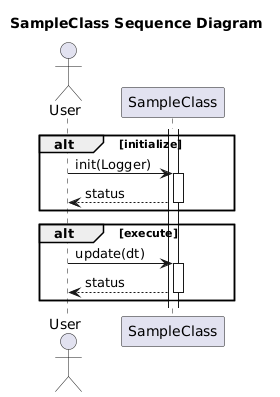

The diagram above was rendered by PlantUML. Its source (embedded in the PNG):
@startuml
title SampleClass Sequence Diagram
actor User as user
participant SampleClass as class

alt initialize
activate class
user -> class++: init(Logger)
class --> user--: status
end

alt execute
user -> class++: update(dt)
class --> user--: status
end
@enduml